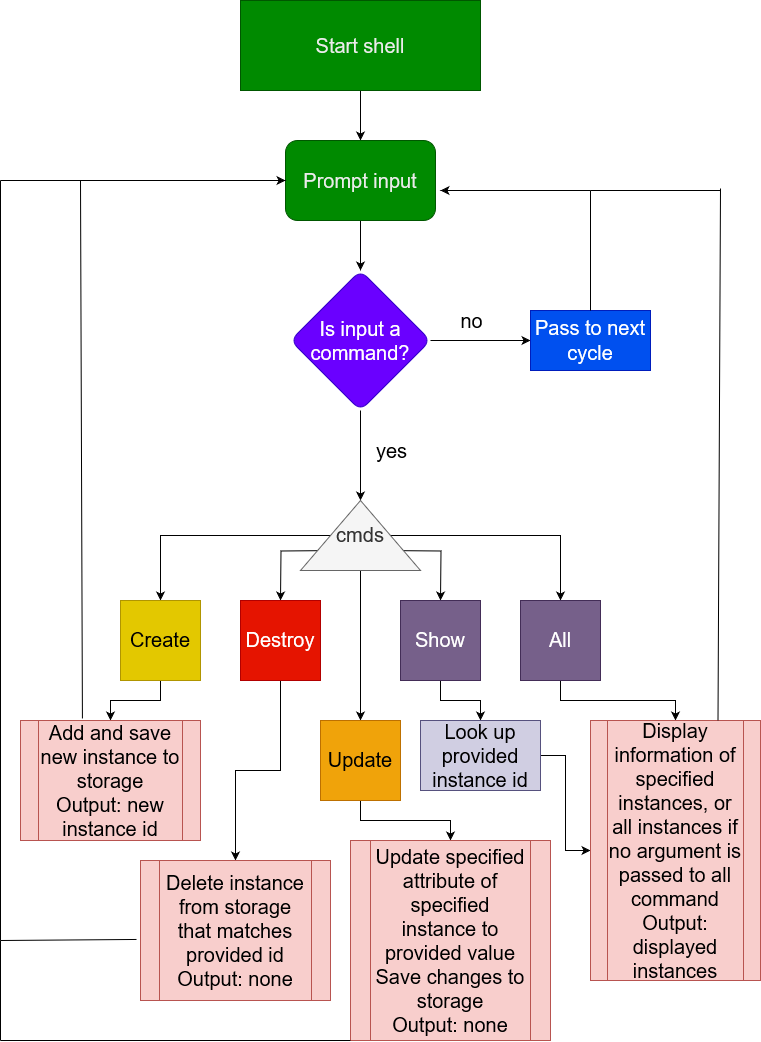

The diagram above was exported from draw.io. Its source (the exported page's mxGraphModel, read from the mxfile embedded in the PNG):
<mxGraphModel dx="1114" dy="602" grid="1" gridSize="10" guides="1" tooltips="1" connect="1" arrows="1" fold="1" page="1" pageScale="1" pageWidth="827" pageHeight="1169" math="0" shadow="0">
  <root>
    <mxCell id="WIyWlLk6GJQsqaUBKTNV-0" />
    <mxCell id="WIyWlLk6GJQsqaUBKTNV-1" parent="WIyWlLk6GJQsqaUBKTNV-0" />
    <mxCell id="KFkmbXrxaTOh_9K5N2Uh-2" value="" style="edgeStyle=orthogonalEdgeStyle;rounded=0;hachureGap=4;orthogonalLoop=1;jettySize=auto;html=1;fontFamily=Architects Daughter;fontSource=https%3A%2F%2Ffonts.googleapis.com%2Fcss%3Ffamily%3DArchitects%2BDaughter;fontSize=16;" edge="1" parent="WIyWlLk6GJQsqaUBKTNV-1" source="KFkmbXrxaTOh_9K5N2Uh-0" target="KFkmbXrxaTOh_9K5N2Uh-1">
      <mxGeometry relative="1" as="geometry" />
    </mxCell>
    <mxCell id="KFkmbXrxaTOh_9K5N2Uh-0" value="Start shell" style="rounded=0;whiteSpace=wrap;html=1;hachureGap=4;fontFamily=Helvetica;fontSize=20;fillColor=#008a00;fontColor=#EBEBEB;strokeColor=#005700;glass=0;shadow=0;" vertex="1" parent="WIyWlLk6GJQsqaUBKTNV-1">
      <mxGeometry x="280" y="80" width="240" height="90" as="geometry" />
    </mxCell>
    <mxCell id="KFkmbXrxaTOh_9K5N2Uh-4" value="" style="edgeStyle=orthogonalEdgeStyle;rounded=0;hachureGap=4;orthogonalLoop=1;jettySize=auto;html=1;fontFamily=Architects Daughter;fontSource=https%3A%2F%2Ffonts.googleapis.com%2Fcss%3Ffamily%3DArchitects%2BDaughter;fontSize=16;" edge="1" parent="WIyWlLk6GJQsqaUBKTNV-1" source="KFkmbXrxaTOh_9K5N2Uh-1" target="KFkmbXrxaTOh_9K5N2Uh-3">
      <mxGeometry relative="1" as="geometry" />
    </mxCell>
    <mxCell id="KFkmbXrxaTOh_9K5N2Uh-1" value="Prompt input" style="rounded=1;whiteSpace=wrap;html=1;hachureGap=4;fontFamily=Helvetica;fontSize=20;fillColor=#008a00;strokeColor=#005700;fontColor=#EBEBEB;" vertex="1" parent="WIyWlLk6GJQsqaUBKTNV-1">
      <mxGeometry x="325" y="220" width="150" height="80" as="geometry" />
    </mxCell>
    <mxCell id="KFkmbXrxaTOh_9K5N2Uh-6" value="" style="edgeStyle=orthogonalEdgeStyle;rounded=0;hachureGap=4;orthogonalLoop=1;jettySize=auto;html=1;fontFamily=Architects Daughter;fontSource=https%3A%2F%2Ffonts.googleapis.com%2Fcss%3Ffamily%3DArchitects%2BDaughter;fontSize=16;" edge="1" parent="WIyWlLk6GJQsqaUBKTNV-1" source="KFkmbXrxaTOh_9K5N2Uh-3" target="KFkmbXrxaTOh_9K5N2Uh-5">
      <mxGeometry relative="1" as="geometry" />
    </mxCell>
    <mxCell id="KFkmbXrxaTOh_9K5N2Uh-7" value="&lt;font face=&quot;Helvetica&quot;&gt;no&lt;/font&gt;" style="edgeLabel;html=1;align=center;verticalAlign=middle;resizable=0;points=[];fontSize=20;fontFamily=Architects Daughter;" vertex="1" connectable="0" parent="KFkmbXrxaTOh_9K5N2Uh-6">
      <mxGeometry x="0.28" y="4" relative="1" as="geometry">
        <mxPoint x="-24" y="-16" as="offset" />
      </mxGeometry>
    </mxCell>
    <mxCell id="KFkmbXrxaTOh_9K5N2Uh-12" value="" style="edgeStyle=orthogonalEdgeStyle;rounded=0;hachureGap=4;orthogonalLoop=1;jettySize=auto;html=1;fontFamily=Architects Daughter;fontSource=https%3A%2F%2Ffonts.googleapis.com%2Fcss%3Ffamily%3DArchitects%2BDaughter;fontSize=16;entryX=1;entryY=0.5;entryDx=0;entryDy=0;" edge="1" parent="WIyWlLk6GJQsqaUBKTNV-1" source="KFkmbXrxaTOh_9K5N2Uh-3" target="KFkmbXrxaTOh_9K5N2Uh-14">
      <mxGeometry relative="1" as="geometry">
        <mxPoint x="400" y="590" as="targetPoint" />
      </mxGeometry>
    </mxCell>
    <mxCell id="KFkmbXrxaTOh_9K5N2Uh-13" value="&lt;font face=&quot;Helvetica&quot;&gt;yes&lt;/font&gt;" style="edgeLabel;html=1;align=center;verticalAlign=middle;resizable=0;points=[];fontSize=20;fontFamily=Architects Daughter;" vertex="1" connectable="0" parent="KFkmbXrxaTOh_9K5N2Uh-12">
      <mxGeometry x="-0.12" y="-4" relative="1" as="geometry">
        <mxPoint x="34" as="offset" />
      </mxGeometry>
    </mxCell>
    <mxCell id="KFkmbXrxaTOh_9K5N2Uh-3" value="Is input a command?" style="rhombus;whiteSpace=wrap;html=1;hachureGap=4;fontFamily=Helvetica;fontSize=20;fillColor=#6a00ff;strokeColor=#3700CC;shadow=0;rounded=1;fontColor=#ffffff;" vertex="1" parent="WIyWlLk6GJQsqaUBKTNV-1">
      <mxGeometry x="330" y="350" width="140" height="140" as="geometry" />
    </mxCell>
    <mxCell id="KFkmbXrxaTOh_9K5N2Uh-5" value="&lt;font face=&quot;Helvetica&quot;&gt;Pass to next cycle&lt;/font&gt;" style="rounded=0;whiteSpace=wrap;html=1;hachureGap=4;fontFamily=Architects Daughter;fontSource=https%3A%2F%2Ffonts.googleapis.com%2Fcss%3Ffamily%3DArchitects%2BDaughter;fontSize=20;fillColor=#0050ef;fontColor=#ffffff;strokeColor=#001DBC;" vertex="1" parent="WIyWlLk6GJQsqaUBKTNV-1">
      <mxGeometry x="570" y="390" width="120" height="60" as="geometry" />
    </mxCell>
    <mxCell id="KFkmbXrxaTOh_9K5N2Uh-9" value="" style="endArrow=none;html=1;rounded=0;hachureGap=4;fontFamily=Architects Daughter;fontSource=https%3A%2F%2Ffonts.googleapis.com%2Fcss%3Ffamily%3DArchitects%2BDaughter;fontSize=16;exitX=0.5;exitY=0;exitDx=0;exitDy=0;" edge="1" parent="WIyWlLk6GJQsqaUBKTNV-1" source="KFkmbXrxaTOh_9K5N2Uh-5">
      <mxGeometry width="50" height="50" relative="1" as="geometry">
        <mxPoint x="390" y="340" as="sourcePoint" />
        <mxPoint x="630" y="270" as="targetPoint" />
        <Array as="points">
          <mxPoint x="630" y="330" />
        </Array>
      </mxGeometry>
    </mxCell>
    <mxCell id="KFkmbXrxaTOh_9K5N2Uh-10" value="" style="endArrow=classic;html=1;rounded=0;hachureGap=4;fontFamily=Architects Daughter;fontSource=https%3A%2F%2Ffonts.googleapis.com%2Fcss%3Ffamily%3DArchitects%2BDaughter;fontSize=16;" edge="1" parent="WIyWlLk6GJQsqaUBKTNV-1">
      <mxGeometry width="50" height="50" relative="1" as="geometry">
        <mxPoint x="630" y="270" as="sourcePoint" />
        <mxPoint x="480" y="270" as="targetPoint" />
      </mxGeometry>
    </mxCell>
    <mxCell id="KFkmbXrxaTOh_9K5N2Uh-17" style="edgeStyle=orthogonalEdgeStyle;rounded=0;hachureGap=4;orthogonalLoop=1;jettySize=auto;html=1;entryX=0.5;entryY=0;entryDx=0;entryDy=0;fontFamily=Architects Daughter;fontSource=https%3A%2F%2Ffonts.googleapis.com%2Fcss%3Ffamily%3DArchitects%2BDaughter;fontSize=20;fontColor=default;" edge="1" parent="WIyWlLk6GJQsqaUBKTNV-1" source="KFkmbXrxaTOh_9K5N2Uh-14" target="KFkmbXrxaTOh_9K5N2Uh-16">
      <mxGeometry relative="1" as="geometry" />
    </mxCell>
    <mxCell id="KFkmbXrxaTOh_9K5N2Uh-19" style="edgeStyle=orthogonalEdgeStyle;shape=connector;rounded=0;hachureGap=4;orthogonalLoop=1;jettySize=auto;html=1;labelBackgroundColor=default;strokeColor=default;align=center;verticalAlign=middle;fontFamily=Architects Daughter;fontSource=https%3A%2F%2Ffonts.googleapis.com%2Fcss%3Ffamily%3DArchitects%2BDaughter;fontSize=20;fontColor=default;endArrow=classic;" edge="1" parent="WIyWlLk6GJQsqaUBKTNV-1">
      <mxGeometry relative="1" as="geometry">
        <mxPoint x="320" y="680" as="targetPoint" />
        <mxPoint x="380" y="630" as="sourcePoint" />
      </mxGeometry>
    </mxCell>
    <mxCell id="KFkmbXrxaTOh_9K5N2Uh-22" style="edgeStyle=orthogonalEdgeStyle;shape=connector;rounded=0;hachureGap=4;orthogonalLoop=1;jettySize=auto;html=1;entryX=0.5;entryY=0;entryDx=0;entryDy=0;labelBackgroundColor=default;strokeColor=default;align=center;verticalAlign=middle;fontFamily=Architects Daughter;fontSource=https%3A%2F%2Ffonts.googleapis.com%2Fcss%3Ffamily%3DArchitects%2BDaughter;fontSize=20;fontColor=default;endArrow=classic;" edge="1" parent="WIyWlLk6GJQsqaUBKTNV-1" source="KFkmbXrxaTOh_9K5N2Uh-14" target="KFkmbXrxaTOh_9K5N2Uh-21">
      <mxGeometry relative="1" as="geometry" />
    </mxCell>
    <mxCell id="KFkmbXrxaTOh_9K5N2Uh-23" style="edgeStyle=orthogonalEdgeStyle;shape=connector;rounded=0;hachureGap=4;orthogonalLoop=1;jettySize=auto;html=1;labelBackgroundColor=default;strokeColor=default;align=center;verticalAlign=middle;fontFamily=Architects Daughter;fontSource=https%3A%2F%2Ffonts.googleapis.com%2Fcss%3Ffamily%3DArchitects%2BDaughter;fontSize=20;fontColor=default;endArrow=classic;" edge="1" parent="WIyWlLk6GJQsqaUBKTNV-1">
      <mxGeometry relative="1" as="geometry">
        <mxPoint x="480" y="680" as="targetPoint" />
        <mxPoint x="420" y="630" as="sourcePoint" />
      </mxGeometry>
    </mxCell>
    <mxCell id="KFkmbXrxaTOh_9K5N2Uh-25" style="edgeStyle=orthogonalEdgeStyle;shape=connector;rounded=0;hachureGap=4;orthogonalLoop=1;jettySize=auto;html=1;entryX=0.5;entryY=0;entryDx=0;entryDy=0;labelBackgroundColor=default;strokeColor=default;align=center;verticalAlign=middle;fontFamily=Architects Daughter;fontSource=https%3A%2F%2Ffonts.googleapis.com%2Fcss%3Ffamily%3DArchitects%2BDaughter;fontSize=20;fontColor=default;endArrow=classic;" edge="1" parent="WIyWlLk6GJQsqaUBKTNV-1" source="KFkmbXrxaTOh_9K5N2Uh-14" target="KFkmbXrxaTOh_9K5N2Uh-24">
      <mxGeometry relative="1" as="geometry" />
    </mxCell>
    <mxCell id="KFkmbXrxaTOh_9K5N2Uh-14" value="&lt;font face=&quot;Helvetica&quot;&gt;cmds&lt;/font&gt;" style="triangle;whiteSpace=wrap;html=1;hachureGap=4;fontFamily=Architects Daughter;fontSource=https%3A%2F%2Ffonts.googleapis.com%2Fcss%3Ffamily%3DArchitects%2BDaughter;fontSize=20;direction=north;fillColor=#f5f5f5;fontColor=#333333;strokeColor=#666666;" vertex="1" parent="WIyWlLk6GJQsqaUBKTNV-1">
      <mxGeometry x="340" y="580" width="120" height="70" as="geometry" />
    </mxCell>
    <mxCell id="KFkmbXrxaTOh_9K5N2Uh-30" value="" style="edgeStyle=orthogonalEdgeStyle;rounded=0;orthogonalLoop=1;jettySize=auto;html=1;fontFamily=Helvetica;fontSource=https%3A%2F%2Ffonts.googleapis.com%2Fcss%3Ffamily%3DArchitects%2BDaughter;fontSize=12;fontColor=default;" edge="1" parent="WIyWlLk6GJQsqaUBKTNV-1" source="KFkmbXrxaTOh_9K5N2Uh-16" target="KFkmbXrxaTOh_9K5N2Uh-29">
      <mxGeometry relative="1" as="geometry" />
    </mxCell>
    <mxCell id="KFkmbXrxaTOh_9K5N2Uh-16" value="&lt;font face=&quot;Helvetica&quot;&gt;Create&lt;/font&gt;" style="whiteSpace=wrap;html=1;aspect=fixed;hachureGap=4;fontFamily=Architects Daughter;fontSource=https%3A%2F%2Ffonts.googleapis.com%2Fcss%3Ffamily%3DArchitects%2BDaughter;fontSize=20;fillColor=#e3c800;fontColor=#000000;strokeColor=#B09500;" vertex="1" parent="WIyWlLk6GJQsqaUBKTNV-1">
      <mxGeometry x="160" y="680" width="80" height="80" as="geometry" />
    </mxCell>
    <mxCell id="KFkmbXrxaTOh_9K5N2Uh-35" style="edgeStyle=orthogonalEdgeStyle;rounded=0;orthogonalLoop=1;jettySize=auto;html=1;entryX=0.5;entryY=0;entryDx=0;entryDy=0;fontFamily=Helvetica;fontSource=https%3A%2F%2Ffonts.googleapis.com%2Fcss%3Ffamily%3DArchitects%2BDaughter;fontSize=12;fontColor=default;" edge="1" parent="WIyWlLk6GJQsqaUBKTNV-1" source="KFkmbXrxaTOh_9K5N2Uh-18" target="KFkmbXrxaTOh_9K5N2Uh-34">
      <mxGeometry relative="1" as="geometry" />
    </mxCell>
    <mxCell id="KFkmbXrxaTOh_9K5N2Uh-18" value="&lt;font face=&quot;Helvetica&quot;&gt;Destroy&lt;/font&gt;" style="whiteSpace=wrap;html=1;aspect=fixed;hachureGap=4;strokeColor=#B20000;align=center;verticalAlign=middle;fontFamily=Architects Daughter;fontSource=https%3A%2F%2Ffonts.googleapis.com%2Fcss%3Ffamily%3DArchitects%2BDaughter;fontSize=20;fontColor=#ffffff;fillColor=#e51400;" vertex="1" parent="WIyWlLk6GJQsqaUBKTNV-1">
      <mxGeometry x="280" y="680" width="80" height="80" as="geometry" />
    </mxCell>
    <mxCell id="KFkmbXrxaTOh_9K5N2Uh-41" value="" style="edgeStyle=orthogonalEdgeStyle;rounded=0;orthogonalLoop=1;jettySize=auto;html=1;fontFamily=Helvetica;fontSource=https%3A%2F%2Ffonts.googleapis.com%2Fcss%3Ffamily%3DArchitects%2BDaughter;fontSize=12;fontColor=default;" edge="1" parent="WIyWlLk6GJQsqaUBKTNV-1" source="KFkmbXrxaTOh_9K5N2Uh-20" target="KFkmbXrxaTOh_9K5N2Uh-40">
      <mxGeometry relative="1" as="geometry" />
    </mxCell>
    <mxCell id="KFkmbXrxaTOh_9K5N2Uh-20" value="&lt;font face=&quot;Helvetica&quot;&gt;Show&lt;/font&gt;" style="whiteSpace=wrap;html=1;aspect=fixed;hachureGap=4;strokeColor=#432D57;align=center;verticalAlign=middle;fontFamily=Architects Daughter;fontSource=https%3A%2F%2Ffonts.googleapis.com%2Fcss%3Ffamily%3DArchitects%2BDaughter;fontSize=20;fontColor=#ffffff;fillColor=#76608a;" vertex="1" parent="WIyWlLk6GJQsqaUBKTNV-1">
      <mxGeometry x="440" y="680" width="80" height="80" as="geometry" />
    </mxCell>
    <mxCell id="KFkmbXrxaTOh_9K5N2Uh-44" value="" style="edgeStyle=orthogonalEdgeStyle;rounded=0;orthogonalLoop=1;jettySize=auto;html=1;fontFamily=Helvetica;fontSource=https%3A%2F%2Ffonts.googleapis.com%2Fcss%3Ffamily%3DArchitects%2BDaughter;fontSize=12;fontColor=default;" edge="1" parent="WIyWlLk6GJQsqaUBKTNV-1" source="KFkmbXrxaTOh_9K5N2Uh-21" target="KFkmbXrxaTOh_9K5N2Uh-42">
      <mxGeometry relative="1" as="geometry" />
    </mxCell>
    <mxCell id="KFkmbXrxaTOh_9K5N2Uh-21" value="&lt;font face=&quot;Helvetica&quot;&gt;All&lt;/font&gt;" style="whiteSpace=wrap;html=1;aspect=fixed;hachureGap=4;strokeColor=#432D57;align=center;verticalAlign=middle;fontFamily=Architects Daughter;fontSource=https%3A%2F%2Ffonts.googleapis.com%2Fcss%3Ffamily%3DArchitects%2BDaughter;fontSize=20;fontColor=#ffffff;fillColor=#76608a;" vertex="1" parent="WIyWlLk6GJQsqaUBKTNV-1">
      <mxGeometry x="560" y="680" width="80" height="80" as="geometry" />
    </mxCell>
    <mxCell id="KFkmbXrxaTOh_9K5N2Uh-49" value="" style="edgeStyle=orthogonalEdgeStyle;rounded=0;orthogonalLoop=1;jettySize=auto;html=1;fontFamily=Helvetica;fontSource=https%3A%2F%2Ffonts.googleapis.com%2Fcss%3Ffamily%3DArchitects%2BDaughter;fontSize=12;fontColor=default;" edge="1" parent="WIyWlLk6GJQsqaUBKTNV-1" source="KFkmbXrxaTOh_9K5N2Uh-24" target="KFkmbXrxaTOh_9K5N2Uh-48">
      <mxGeometry relative="1" as="geometry" />
    </mxCell>
    <mxCell id="KFkmbXrxaTOh_9K5N2Uh-24" value="&lt;font face=&quot;Helvetica&quot;&gt;Update&lt;/font&gt;" style="whiteSpace=wrap;html=1;aspect=fixed;hachureGap=4;strokeColor=#BD7000;align=center;verticalAlign=middle;fontFamily=Architects Daughter;fontSource=https%3A%2F%2Ffonts.googleapis.com%2Fcss%3Ffamily%3DArchitects%2BDaughter;fontSize=20;fontColor=#000000;fillColor=#f0a30a;" vertex="1" parent="WIyWlLk6GJQsqaUBKTNV-1">
      <mxGeometry x="360" y="800" width="80" height="80" as="geometry" />
    </mxCell>
    <mxCell id="KFkmbXrxaTOh_9K5N2Uh-29" value="&lt;font style=&quot;font-size: 20px;&quot;&gt;Add and save new instance to storage&lt;br&gt;Output: new instance id&lt;br&gt;&lt;/font&gt;" style="shape=process;whiteSpace=wrap;html=1;backgroundOutline=1;fillColor=#f8cecc;strokeColor=#b85450;" vertex="1" parent="WIyWlLk6GJQsqaUBKTNV-1">
      <mxGeometry x="60" y="800" width="180" height="120" as="geometry" />
    </mxCell>
    <mxCell id="KFkmbXrxaTOh_9K5N2Uh-32" value="" style="endArrow=none;html=1;rounded=0;fontFamily=Helvetica;fontSource=https%3A%2F%2Ffonts.googleapis.com%2Fcss%3Ffamily%3DArchitects%2BDaughter;fontSize=12;fontColor=default;exitX=0.344;exitY=-0.017;exitDx=0;exitDy=0;exitPerimeter=0;" edge="1" parent="WIyWlLk6GJQsqaUBKTNV-1" source="KFkmbXrxaTOh_9K5N2Uh-29">
      <mxGeometry width="50" height="50" relative="1" as="geometry">
        <mxPoint x="120" y="790" as="sourcePoint" />
        <mxPoint x="120" y="260" as="targetPoint" />
      </mxGeometry>
    </mxCell>
    <mxCell id="KFkmbXrxaTOh_9K5N2Uh-33" value="" style="endArrow=classic;html=1;rounded=0;fontFamily=Helvetica;fontSource=https%3A%2F%2Ffonts.googleapis.com%2Fcss%3Ffamily%3DArchitects%2BDaughter;fontSize=12;fontColor=default;entryX=-0.013;entryY=0.425;entryDx=0;entryDy=0;entryPerimeter=0;" edge="1" parent="WIyWlLk6GJQsqaUBKTNV-1">
      <mxGeometry width="50" height="50" relative="1" as="geometry">
        <mxPoint x="122" y="260" as="sourcePoint" />
        <mxPoint x="324.99999999999994" y="260" as="targetPoint" />
      </mxGeometry>
    </mxCell>
    <mxCell id="KFkmbXrxaTOh_9K5N2Uh-34" value="&lt;font style=&quot;font-size: 20px;&quot;&gt;Delete instance from storage that matches provided id&lt;br&gt;Output: none&lt;/font&gt;" style="shape=process;whiteSpace=wrap;html=1;backgroundOutline=1;strokeColor=#b85450;align=center;verticalAlign=middle;fontFamily=Helvetica;fontSize=12;fillColor=#f8cecc;" vertex="1" parent="WIyWlLk6GJQsqaUBKTNV-1">
      <mxGeometry x="180" y="940" width="190" height="140" as="geometry" />
    </mxCell>
    <mxCell id="KFkmbXrxaTOh_9K5N2Uh-37" value="" style="endArrow=none;html=1;rounded=0;fontFamily=Helvetica;fontSource=https%3A%2F%2Ffonts.googleapis.com%2Fcss%3Ffamily%3DArchitects%2BDaughter;fontSize=12;fontColor=default;exitX=-0.021;exitY=0.564;exitDx=0;exitDy=0;exitPerimeter=0;" edge="1" parent="WIyWlLk6GJQsqaUBKTNV-1" source="KFkmbXrxaTOh_9K5N2Uh-34">
      <mxGeometry width="50" height="50" relative="1" as="geometry">
        <mxPoint x="270" y="900" as="sourcePoint" />
        <mxPoint x="40" y="1020" as="targetPoint" />
      </mxGeometry>
    </mxCell>
    <mxCell id="KFkmbXrxaTOh_9K5N2Uh-38" value="" style="endArrow=none;html=1;rounded=0;fontFamily=Helvetica;fontSource=https%3A%2F%2Ffonts.googleapis.com%2Fcss%3Ffamily%3DArchitects%2BDaughter;fontSize=12;fontColor=default;" edge="1" parent="WIyWlLk6GJQsqaUBKTNV-1">
      <mxGeometry width="50" height="50" relative="1" as="geometry">
        <mxPoint x="40" y="1020" as="sourcePoint" />
        <mxPoint x="40" y="260" as="targetPoint" />
      </mxGeometry>
    </mxCell>
    <mxCell id="KFkmbXrxaTOh_9K5N2Uh-39" value="" style="endArrow=none;html=1;rounded=0;fontFamily=Helvetica;fontSource=https%3A%2F%2Ffonts.googleapis.com%2Fcss%3Ffamily%3DArchitects%2BDaughter;fontSize=12;fontColor=default;" edge="1" parent="WIyWlLk6GJQsqaUBKTNV-1">
      <mxGeometry width="50" height="50" relative="1" as="geometry">
        <mxPoint x="40" y="260" as="sourcePoint" />
        <mxPoint x="130" y="260" as="targetPoint" />
      </mxGeometry>
    </mxCell>
    <mxCell id="KFkmbXrxaTOh_9K5N2Uh-43" value="" style="edgeStyle=orthogonalEdgeStyle;rounded=0;orthogonalLoop=1;jettySize=auto;html=1;fontFamily=Helvetica;fontSource=https%3A%2F%2Ffonts.googleapis.com%2Fcss%3Ffamily%3DArchitects%2BDaughter;fontSize=12;fontColor=default;" edge="1" parent="WIyWlLk6GJQsqaUBKTNV-1" source="KFkmbXrxaTOh_9K5N2Uh-40" target="KFkmbXrxaTOh_9K5N2Uh-42">
      <mxGeometry relative="1" as="geometry" />
    </mxCell>
    <mxCell id="KFkmbXrxaTOh_9K5N2Uh-40" value="&lt;font style=&quot;font-size: 20px;&quot;&gt;Look up provided instance id&lt;br&gt;&lt;/font&gt;" style="rounded=0;whiteSpace=wrap;html=1;strokeColor=#56517e;align=center;verticalAlign=middle;fontFamily=Helvetica;fontSize=12;fillColor=#d0cee2;" vertex="1" parent="WIyWlLk6GJQsqaUBKTNV-1">
      <mxGeometry x="460" y="800" width="120" height="70" as="geometry" />
    </mxCell>
    <mxCell id="KFkmbXrxaTOh_9K5N2Uh-42" value="&lt;font style=&quot;font-size: 20px;&quot;&gt;Display information of specified instances, or all instances if no argument is passed to all command&lt;br&gt;Output: displayed instances&lt;br&gt;&lt;/font&gt;" style="shape=process;whiteSpace=wrap;html=1;backgroundOutline=1;strokeColor=#b85450;align=center;verticalAlign=middle;fontFamily=Helvetica;fontSize=12;fillColor=#f8cecc;" vertex="1" parent="WIyWlLk6GJQsqaUBKTNV-1">
      <mxGeometry x="630" y="800" width="170" height="260" as="geometry" />
    </mxCell>
    <mxCell id="KFkmbXrxaTOh_9K5N2Uh-46" value="" style="endArrow=none;html=1;rounded=0;fontFamily=Helvetica;fontSource=https%3A%2F%2Ffonts.googleapis.com%2Fcss%3Ffamily%3DArchitects%2BDaughter;fontSize=12;fontColor=default;exitX=0.75;exitY=0;exitDx=0;exitDy=0;" edge="1" parent="WIyWlLk6GJQsqaUBKTNV-1" source="KFkmbXrxaTOh_9K5N2Uh-42">
      <mxGeometry width="50" height="50" relative="1" as="geometry">
        <mxPoint x="270" y="650" as="sourcePoint" />
        <mxPoint x="760" y="268" as="targetPoint" />
      </mxGeometry>
    </mxCell>
    <mxCell id="KFkmbXrxaTOh_9K5N2Uh-47" value="" style="endArrow=none;html=1;rounded=0;fontFamily=Helvetica;fontSource=https%3A%2F%2Ffonts.googleapis.com%2Fcss%3Ffamily%3DArchitects%2BDaughter;fontSize=12;fontColor=default;" edge="1" parent="WIyWlLk6GJQsqaUBKTNV-1">
      <mxGeometry width="50" height="50" relative="1" as="geometry">
        <mxPoint x="760" y="270" as="sourcePoint" />
        <mxPoint x="630" y="270" as="targetPoint" />
      </mxGeometry>
    </mxCell>
    <mxCell id="KFkmbXrxaTOh_9K5N2Uh-48" value="&lt;font style=&quot;font-size: 20px;&quot;&gt;Update specified attribute of specified instance to provided value&lt;br&gt;Save changes to storage&lt;br&gt;Output: none&lt;br&gt;&lt;/font&gt;" style="shape=process;whiteSpace=wrap;html=1;backgroundOutline=1;strokeColor=#b85450;align=center;verticalAlign=middle;fontFamily=Helvetica;fontSize=12;fillColor=#f8cecc;" vertex="1" parent="WIyWlLk6GJQsqaUBKTNV-1">
      <mxGeometry x="390" y="920" width="200" height="200" as="geometry" />
    </mxCell>
    <mxCell id="KFkmbXrxaTOh_9K5N2Uh-50" value="" style="endArrow=none;html=1;rounded=0;fontFamily=Helvetica;fontSource=https%3A%2F%2Ffonts.googleapis.com%2Fcss%3Ffamily%3DArchitects%2BDaughter;fontSize=12;fontColor=default;entryX=0;entryY=1;entryDx=0;entryDy=0;" edge="1" parent="WIyWlLk6GJQsqaUBKTNV-1" target="KFkmbXrxaTOh_9K5N2Uh-48">
      <mxGeometry width="50" height="50" relative="1" as="geometry">
        <mxPoint x="40" y="1120" as="sourcePoint" />
        <mxPoint x="320" y="990" as="targetPoint" />
      </mxGeometry>
    </mxCell>
    <mxCell id="KFkmbXrxaTOh_9K5N2Uh-51" value="" style="endArrow=none;html=1;rounded=0;fontFamily=Helvetica;fontSource=https%3A%2F%2Ffonts.googleapis.com%2Fcss%3Ffamily%3DArchitects%2BDaughter;fontSize=12;fontColor=default;" edge="1" parent="WIyWlLk6GJQsqaUBKTNV-1">
      <mxGeometry width="50" height="50" relative="1" as="geometry">
        <mxPoint x="40" y="1120" as="sourcePoint" />
        <mxPoint x="40" y="1020" as="targetPoint" />
      </mxGeometry>
    </mxCell>
  </root>
</mxGraphModel>